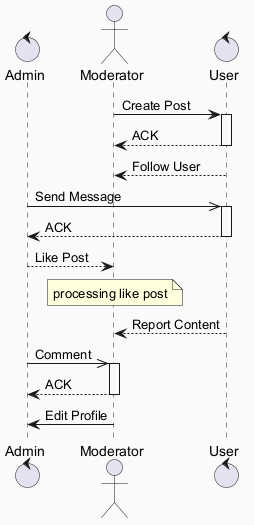

The diagram above was rendered by PlantUML. Its source (embedded in the PNG):
@startuml
skinparam backgroundColor #FAFAFA
skinparam classBackgroundColor #FFF3E0
skinparam classBorderColor #E65100
control "Admin" as A
actor "Moderator" as M
control "User" as U
M -> U : Create Post
activate U
U --> M : ACK
deactivate U
U --> M : Follow User
A ->> U : Send Message
activate U
U --> A : ACK
deactivate U
A --> M : Like Post
note over M : processing like post
U --> M : Report Content
A ->> M : Comment
activate M
M --> A : ACK
deactivate M
M -> A : Edit Profile
@enduml